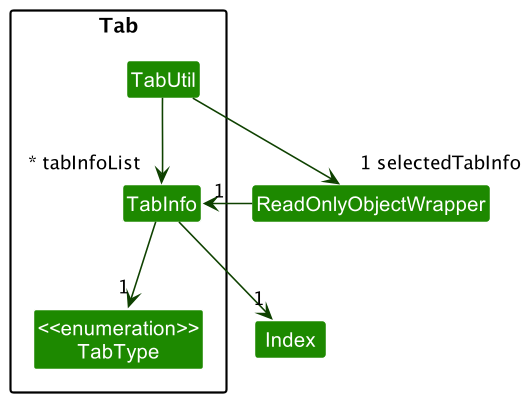

The diagram above was rendered by PlantUML. Its source (embedded in the PNG):
@startuml
!include style.puml
skinparam arrowThickness 1.1
skinparam arrowColor UI_COLOR_T4
skinparam classBackgroundColor UI_COLOR
scale 400 height

Package Tab {

Class "<<enumeration>>\nTabType" as TabType
Class TabInfo
Class TabUtil

}

Class Index
Class ReadOnlyObjectWrapper

TabUtil -down-> "~* tabInfoList" TabInfo
TabUtil --> "1 selectedTabInfo" ReadOnlyObjectWrapper
ReadOnlyObjectWrapper -> "1" TabInfo
TabInfo -down-> "1" Index
TabInfo -down-> "1" TabType

@enduml